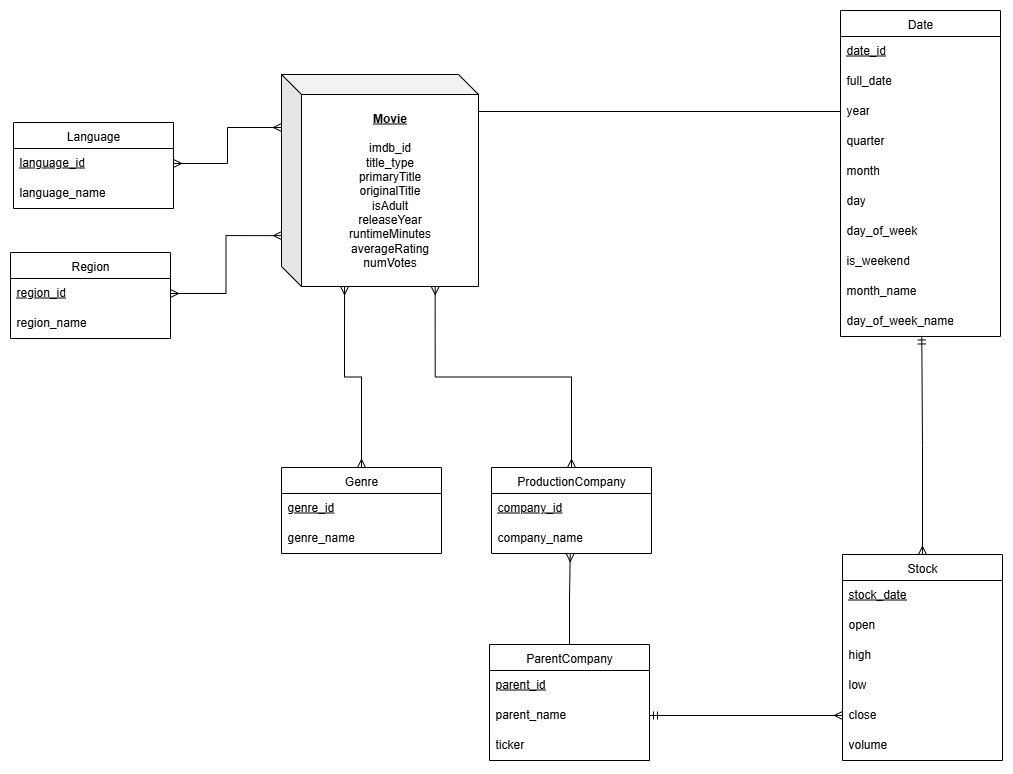

The diagram above was exported from draw.io. Its source (the exported page's mxGraphModel, read from the mxfile embedded in the PNG):
<mxGraphModel dx="2260" dy="857" grid="0" gridSize="10" guides="1" tooltips="1" connect="1" arrows="1" fold="1" page="1" pageScale="1" pageWidth="850" pageHeight="1100" background="none" math="0" shadow="0">
  <root>
    <mxCell id="0" />
    <mxCell id="1" parent="0" />
    <mxCell id="OK_5-dF5Hx6fgb7lbKZq-60" style="edgeStyle=orthogonalEdgeStyle;rounded=0;orthogonalLoop=1;jettySize=auto;html=1;entryX=0.5;entryY=0;entryDx=0;entryDy=0;endArrow=ERmany;endFill=0;startArrow=ERmany;startFill=0;exitX=0.78;exitY=1;exitDx=0;exitDy=0;exitPerimeter=0;" parent="1" source="WWzVc_OHnXEsjMZCbLi0-1" target="OK_5-dF5Hx6fgb7lbKZq-27" edge="1">
      <mxGeometry relative="1" as="geometry">
        <mxPoint x="203" y="755" as="sourcePoint" />
      </mxGeometry>
    </mxCell>
    <mxCell id="OK_5-dF5Hx6fgb7lbKZq-64" style="edgeStyle=orthogonalEdgeStyle;rounded=0;orthogonalLoop=1;jettySize=auto;html=1;exitX=1;exitY=0.5;exitDx=0;exitDy=0;entryX=0;entryY=0.5;entryDx=0;entryDy=0;endArrow=none;endFill=0;startArrow=ERmany;startFill=0;" parent="1" target="OK_5-dF5Hx6fgb7lbKZq-55" edge="1">
      <mxGeometry relative="1" as="geometry">
        <mxPoint x="203" y="605" as="sourcePoint" />
      </mxGeometry>
    </mxCell>
    <mxCell id="OK_5-dF5Hx6fgb7lbKZq-11" value="Date" style="swimlane;fontStyle=0;childLayout=stackLayout;horizontal=1;startSize=26;horizontalStack=0;resizeParent=1;resizeParentMax=0;resizeLast=0;collapsible=1;marginBottom=0;align=center;fontSize=12;glass=0;labelBackgroundColor=none;" parent="1" vertex="1">
      <mxGeometry x="599" y="504" width="160" height="326" as="geometry" />
    </mxCell>
    <mxCell id="OK_5-dF5Hx6fgb7lbKZq-12" value="&lt;u&gt;date_id&lt;/u&gt;" style="text;strokeColor=none;fillColor=none;spacingLeft=4;spacingRight=4;overflow=hidden;rotatable=0;points=[[0,0.5],[1,0.5]];portConstraint=eastwest;fontSize=12;whiteSpace=wrap;html=1;" parent="OK_5-dF5Hx6fgb7lbKZq-11" vertex="1">
      <mxGeometry y="26" width="160" height="30" as="geometry" />
    </mxCell>
    <mxCell id="OK_5-dF5Hx6fgb7lbKZq-56" value="full_date" style="text;strokeColor=none;fillColor=none;spacingLeft=4;spacingRight=4;overflow=hidden;rotatable=0;points=[[0,0.5],[1,0.5]];portConstraint=eastwest;fontSize=12;whiteSpace=wrap;html=1;" parent="OK_5-dF5Hx6fgb7lbKZq-11" vertex="1">
      <mxGeometry y="56" width="160" height="30" as="geometry" />
    </mxCell>
    <mxCell id="OK_5-dF5Hx6fgb7lbKZq-55" value="year" style="text;strokeColor=none;fillColor=none;spacingLeft=4;spacingRight=4;overflow=hidden;rotatable=0;points=[[0,0.5],[1,0.5]];portConstraint=eastwest;fontSize=12;whiteSpace=wrap;html=1;" parent="OK_5-dF5Hx6fgb7lbKZq-11" vertex="1">
      <mxGeometry y="86" width="160" height="30" as="geometry" />
    </mxCell>
    <mxCell id="OK_5-dF5Hx6fgb7lbKZq-54" value="quarter" style="text;strokeColor=none;fillColor=none;spacingLeft=4;spacingRight=4;overflow=hidden;rotatable=0;points=[[0,0.5],[1,0.5]];portConstraint=eastwest;fontSize=12;whiteSpace=wrap;html=1;" parent="OK_5-dF5Hx6fgb7lbKZq-11" vertex="1">
      <mxGeometry y="116" width="160" height="30" as="geometry" />
    </mxCell>
    <mxCell id="OK_5-dF5Hx6fgb7lbKZq-53" value="month" style="text;strokeColor=none;fillColor=none;spacingLeft=4;spacingRight=4;overflow=hidden;rotatable=0;points=[[0,0.5],[1,0.5]];portConstraint=eastwest;fontSize=12;whiteSpace=wrap;html=1;" parent="OK_5-dF5Hx6fgb7lbKZq-11" vertex="1">
      <mxGeometry y="146" width="160" height="30" as="geometry" />
    </mxCell>
    <mxCell id="OK_5-dF5Hx6fgb7lbKZq-52" value="day" style="text;strokeColor=none;fillColor=none;spacingLeft=4;spacingRight=4;overflow=hidden;rotatable=0;points=[[0,0.5],[1,0.5]];portConstraint=eastwest;fontSize=12;whiteSpace=wrap;html=1;" parent="OK_5-dF5Hx6fgb7lbKZq-11" vertex="1">
      <mxGeometry y="176" width="160" height="30" as="geometry" />
    </mxCell>
    <mxCell id="OK_5-dF5Hx6fgb7lbKZq-51" value="day_of_week" style="text;strokeColor=none;fillColor=none;spacingLeft=4;spacingRight=4;overflow=hidden;rotatable=0;points=[[0,0.5],[1,0.5]];portConstraint=eastwest;fontSize=12;whiteSpace=wrap;html=1;" parent="OK_5-dF5Hx6fgb7lbKZq-11" vertex="1">
      <mxGeometry y="206" width="160" height="30" as="geometry" />
    </mxCell>
    <mxCell id="OK_5-dF5Hx6fgb7lbKZq-50" value="is_weekend" style="text;strokeColor=none;fillColor=none;spacingLeft=4;spacingRight=4;overflow=hidden;rotatable=0;points=[[0,0.5],[1,0.5]];portConstraint=eastwest;fontSize=12;whiteSpace=wrap;html=1;" parent="OK_5-dF5Hx6fgb7lbKZq-11" vertex="1">
      <mxGeometry y="236" width="160" height="30" as="geometry" />
    </mxCell>
    <mxCell id="OK_5-dF5Hx6fgb7lbKZq-58" value="month_name" style="text;strokeColor=none;fillColor=none;spacingLeft=4;spacingRight=4;overflow=hidden;rotatable=0;points=[[0,0.5],[1,0.5]];portConstraint=eastwest;fontSize=12;whiteSpace=wrap;html=1;" parent="OK_5-dF5Hx6fgb7lbKZq-11" vertex="1">
      <mxGeometry y="266" width="160" height="30" as="geometry" />
    </mxCell>
    <mxCell id="OK_5-dF5Hx6fgb7lbKZq-57" value="day_of_week_name" style="text;strokeColor=none;fillColor=none;spacingLeft=4;spacingRight=4;overflow=hidden;rotatable=0;points=[[0,0.5],[1,0.5]];portConstraint=eastwest;fontSize=12;whiteSpace=wrap;html=1;" parent="OK_5-dF5Hx6fgb7lbKZq-11" vertex="1">
      <mxGeometry y="296" width="160" height="30" as="geometry" />
    </mxCell>
    <mxCell id="OK_5-dF5Hx6fgb7lbKZq-19" value="Genre" style="swimlane;fontStyle=0;childLayout=stackLayout;horizontal=1;startSize=26;horizontalStack=0;resizeParent=1;resizeParentMax=0;resizeLast=0;collapsible=1;marginBottom=0;align=center;fontSize=12;glass=0;labelBackgroundColor=none;" parent="1" vertex="1">
      <mxGeometry x="40" y="961" width="160" height="86" as="geometry" />
    </mxCell>
    <mxCell id="OK_5-dF5Hx6fgb7lbKZq-20" value="&lt;u&gt;genre_id&lt;/u&gt;" style="text;strokeColor=none;fillColor=none;spacingLeft=4;spacingRight=4;overflow=hidden;rotatable=0;points=[[0,0.5],[1,0.5]];portConstraint=eastwest;fontSize=12;whiteSpace=wrap;html=1;" parent="OK_5-dF5Hx6fgb7lbKZq-19" vertex="1">
      <mxGeometry y="26" width="160" height="30" as="geometry" />
    </mxCell>
    <mxCell id="OK_5-dF5Hx6fgb7lbKZq-21" value="genre_name" style="text;strokeColor=none;fillColor=none;spacingLeft=4;spacingRight=4;overflow=hidden;rotatable=0;points=[[0,0.5],[1,0.5]];portConstraint=eastwest;fontSize=12;whiteSpace=wrap;html=1;" parent="OK_5-dF5Hx6fgb7lbKZq-19" vertex="1">
      <mxGeometry y="56" width="160" height="30" as="geometry" />
    </mxCell>
    <mxCell id="OK_5-dF5Hx6fgb7lbKZq-27" value="ProductionCompany" style="swimlane;fontStyle=0;childLayout=stackLayout;horizontal=1;startSize=26;horizontalStack=0;resizeParent=1;resizeParentMax=0;resizeLast=0;collapsible=1;marginBottom=0;align=center;fontSize=12;glass=0;labelBackgroundColor=none;" parent="1" vertex="1">
      <mxGeometry x="250" y="961" width="160" height="86" as="geometry" />
    </mxCell>
    <mxCell id="OK_5-dF5Hx6fgb7lbKZq-28" value="&lt;u&gt;company_id&lt;/u&gt;" style="text;strokeColor=none;fillColor=none;spacingLeft=4;spacingRight=4;overflow=hidden;rotatable=0;points=[[0,0.5],[1,0.5]];portConstraint=eastwest;fontSize=12;whiteSpace=wrap;html=1;" parent="OK_5-dF5Hx6fgb7lbKZq-27" vertex="1">
      <mxGeometry y="26" width="160" height="30" as="geometry" />
    </mxCell>
    <mxCell id="OK_5-dF5Hx6fgb7lbKZq-29" value="company_name" style="text;strokeColor=none;fillColor=none;spacingLeft=4;spacingRight=4;overflow=hidden;rotatable=0;points=[[0,0.5],[1,0.5]];portConstraint=eastwest;fontSize=12;whiteSpace=wrap;html=1;" parent="OK_5-dF5Hx6fgb7lbKZq-27" vertex="1">
      <mxGeometry y="56" width="160" height="30" as="geometry" />
    </mxCell>
    <mxCell id="OK_5-dF5Hx6fgb7lbKZq-71" style="edgeStyle=orthogonalEdgeStyle;rounded=0;orthogonalLoop=1;jettySize=auto;html=1;entryX=0.5;entryY=0;entryDx=0;entryDy=0;endArrow=ERmany;endFill=0;startArrow=ERmany;startFill=0;exitX=0.32;exitY=1;exitDx=0;exitDy=0;exitPerimeter=0;" parent="1" source="WWzVc_OHnXEsjMZCbLi0-1" target="OK_5-dF5Hx6fgb7lbKZq-19" edge="1">
      <mxGeometry relative="1" as="geometry">
        <mxPoint x="120.12000000000035" y="799.9400000000003" as="sourcePoint" />
      </mxGeometry>
    </mxCell>
    <mxCell id="QusksoBiq0SSiRgqK4zo-1" value="Language" style="swimlane;fontStyle=0;childLayout=stackLayout;horizontal=1;startSize=26;horizontalStack=0;resizeParent=1;resizeParentMax=0;resizeLast=0;collapsible=1;marginBottom=0;align=center;fontSize=12;glass=0;labelBackgroundColor=none;" parent="1" vertex="1">
      <mxGeometry x="-228" y="616" width="160" height="86" as="geometry" />
    </mxCell>
    <mxCell id="QusksoBiq0SSiRgqK4zo-2" value="&lt;u&gt;language_id&lt;/u&gt;" style="text;strokeColor=none;fillColor=none;spacingLeft=4;spacingRight=4;overflow=hidden;rotatable=0;points=[[0,0.5],[1,0.5]];portConstraint=eastwest;fontSize=12;whiteSpace=wrap;html=1;" parent="QusksoBiq0SSiRgqK4zo-1" vertex="1">
      <mxGeometry y="26" width="160" height="30" as="geometry" />
    </mxCell>
    <mxCell id="QusksoBiq0SSiRgqK4zo-3" value="language_name" style="text;strokeColor=none;fillColor=none;spacingLeft=4;spacingRight=4;overflow=hidden;rotatable=0;points=[[0,0.5],[1,0.5]];portConstraint=eastwest;fontSize=12;whiteSpace=wrap;html=1;" parent="QusksoBiq0SSiRgqK4zo-1" vertex="1">
      <mxGeometry y="56" width="160" height="30" as="geometry" />
    </mxCell>
    <mxCell id="QusksoBiq0SSiRgqK4zo-4" value="Region" style="swimlane;fontStyle=0;childLayout=stackLayout;horizontal=1;startSize=26;horizontalStack=0;resizeParent=1;resizeParentMax=0;resizeLast=0;collapsible=1;marginBottom=0;align=center;fontSize=12;glass=0;labelBackgroundColor=none;" parent="1" vertex="1">
      <mxGeometry x="-231" y="746" width="160" height="86" as="geometry" />
    </mxCell>
    <mxCell id="QusksoBiq0SSiRgqK4zo-5" value="&lt;u&gt;region_id&lt;/u&gt;" style="text;strokeColor=none;fillColor=none;spacingLeft=4;spacingRight=4;overflow=hidden;rotatable=0;points=[[0,0.5],[1,0.5]];portConstraint=eastwest;fontSize=12;whiteSpace=wrap;html=1;" parent="QusksoBiq0SSiRgqK4zo-4" vertex="1">
      <mxGeometry y="26" width="160" height="30" as="geometry" />
    </mxCell>
    <mxCell id="QusksoBiq0SSiRgqK4zo-6" value="region_name" style="text;strokeColor=none;fillColor=none;spacingLeft=4;spacingRight=4;overflow=hidden;rotatable=0;points=[[0,0.5],[1,0.5]];portConstraint=eastwest;fontSize=12;whiteSpace=wrap;html=1;" parent="QusksoBiq0SSiRgqK4zo-4" vertex="1">
      <mxGeometry y="56" width="160" height="30" as="geometry" />
    </mxCell>
    <mxCell id="QusksoBiq0SSiRgqK4zo-7" style="rounded=0;orthogonalLoop=1;jettySize=auto;html=1;entryX=1;entryY=0.5;entryDx=0;entryDy=0;endArrow=ERmany;endFill=0;startArrow=ERmany;startFill=0;exitX=0;exitY=0.25;exitDx=0;exitDy=0;exitPerimeter=0;edgeStyle=orthogonalEdgeStyle;" parent="1" source="WWzVc_OHnXEsjMZCbLi0-1" target="QusksoBiq0SSiRgqK4zo-2" edge="1">
      <mxGeometry relative="1" as="geometry">
        <mxPoint x="6" y="654" as="sourcePoint" />
      </mxGeometry>
    </mxCell>
    <mxCell id="QusksoBiq0SSiRgqK4zo-8" style="edgeStyle=orthogonalEdgeStyle;rounded=0;orthogonalLoop=1;jettySize=auto;html=1;entryX=0;entryY=0.76;entryDx=0;entryDy=0;endArrow=ERmany;endFill=0;startArrow=ERmany;startFill=0;entryPerimeter=0;" parent="1" source="QusksoBiq0SSiRgqK4zo-5" target="WWzVc_OHnXEsjMZCbLi0-1" edge="1">
      <mxGeometry relative="1" as="geometry">
        <mxPoint x="43" y="755" as="targetPoint" />
      </mxGeometry>
    </mxCell>
    <object label="&lt;div&gt;&lt;b&gt;&lt;u&gt;Movie&lt;/u&gt;&lt;/b&gt;&lt;/div&gt;&lt;div&gt;&lt;b&gt;&lt;u&gt;&lt;br&gt;&lt;/u&gt;&lt;/b&gt;&lt;/div&gt;&lt;div&gt;imdb_id&lt;/div&gt;&lt;div&gt;title_type&lt;/div&gt;&lt;div&gt;primaryTitle&lt;/div&gt;&lt;div&gt;originalTitle&lt;/div&gt;&lt;div&gt;isAdult&lt;/div&gt;&lt;div&gt;releaseYear&lt;/div&gt;&lt;div&gt;runtimeMinutes&lt;/div&gt;&lt;div&gt;averageRating&lt;/div&gt;&lt;div&gt;numVotes&lt;/div&gt;" id="WWzVc_OHnXEsjMZCbLi0-1">
      <mxCell style="shape=cube;whiteSpace=wrap;html=1;boundedLbl=1;backgroundOutline=1;darkOpacity=0.05;darkOpacity2=0.1;noLabel=0;container=0;collapsible=0;fixDash=0;dropTarget=0;treeMoving=0;comic=0;verticalAlign=middle;gradientColor=none;strokeColor=default;recursiveResize=1;expand=1;editable=1;movable=1;resizable=1;rotatable=1;deletable=1;locked=0;connectable=1;metaEdit=0;autosize=0;fillColor=default;points=[[0,0,0,0,0],[0,0,0,0,192],[0,0,0,10,202],[0,0,0,20,212],[0,0,0,88.5,0],[0,0,0,108.5,212],[0,0,0,177,0],[0,0,0,187,10],[0,0,0,197,20],[0,0,0,197,116],[0,0.25,0,0,0],[0,0.5,0,0,0],[0,0.76,0,0,0],[0.23,0,0,0,0],[0.32,1,0,0,0],[0.68,0,0,0,0],[0.78,1,0,0,0],[1,0.25,0,0,0],[1,0.86,0,0,0],[1,1,0,0,0]];" parent="1" vertex="1">
        <mxGeometry x="40" y="568" width="197" height="212" as="geometry" />
      </mxCell>
    </object>
    <mxCell id="WWzVc_OHnXEsjMZCbLi0-2" value="Stock" style="swimlane;fontStyle=0;childLayout=stackLayout;horizontal=1;startSize=26;horizontalStack=0;resizeParent=1;resizeParentMax=0;resizeLast=0;collapsible=1;marginBottom=0;align=center;fontSize=12;glass=0;labelBackgroundColor=none;fillColor=none;" parent="1" vertex="1">
      <mxGeometry x="601" y="1048" width="160" height="206" as="geometry" />
    </mxCell>
    <mxCell id="WWzVc_OHnXEsjMZCbLi0-4" value="&lt;u&gt;stock_date&lt;/u&gt;" style="text;strokeColor=none;fillColor=none;spacingLeft=4;spacingRight=4;overflow=hidden;rotatable=0;points=[[0,0.5],[1,0.5]];portConstraint=eastwest;fontSize=12;whiteSpace=wrap;html=1;" parent="WWzVc_OHnXEsjMZCbLi0-2" vertex="1">
      <mxGeometry y="26" width="160" height="30" as="geometry" />
    </mxCell>
    <mxCell id="WWzVc_OHnXEsjMZCbLi0-6" value="open" style="text;strokeColor=none;fillColor=none;spacingLeft=4;spacingRight=4;overflow=hidden;rotatable=0;points=[[0,0.5],[1,0.5]];portConstraint=eastwest;fontSize=12;whiteSpace=wrap;html=1;" parent="WWzVc_OHnXEsjMZCbLi0-2" vertex="1">
      <mxGeometry y="56" width="160" height="30" as="geometry" />
    </mxCell>
    <mxCell id="WWzVc_OHnXEsjMZCbLi0-8" value="high" style="text;strokeColor=none;fillColor=none;spacingLeft=4;spacingRight=4;overflow=hidden;rotatable=0;points=[[0,0.5],[1,0.5]];portConstraint=eastwest;fontSize=12;whiteSpace=wrap;html=1;" parent="WWzVc_OHnXEsjMZCbLi0-2" vertex="1">
      <mxGeometry y="86" width="160" height="30" as="geometry" />
    </mxCell>
    <mxCell id="WWzVc_OHnXEsjMZCbLi0-9" value="low" style="text;strokeColor=none;fillColor=none;spacingLeft=4;spacingRight=4;overflow=hidden;rotatable=0;points=[[0,0.5],[1,0.5]];portConstraint=eastwest;fontSize=12;whiteSpace=wrap;html=1;" parent="WWzVc_OHnXEsjMZCbLi0-2" vertex="1">
      <mxGeometry y="116" width="160" height="30" as="geometry" />
    </mxCell>
    <mxCell id="WWzVc_OHnXEsjMZCbLi0-7" value="close" style="text;strokeColor=none;fillColor=none;spacingLeft=4;spacingRight=4;overflow=hidden;rotatable=0;points=[[0,0.5],[1,0.5]];portConstraint=eastwest;fontSize=12;whiteSpace=wrap;html=1;" parent="WWzVc_OHnXEsjMZCbLi0-2" vertex="1">
      <mxGeometry y="146" width="160" height="30" as="geometry" />
    </mxCell>
    <mxCell id="WWzVc_OHnXEsjMZCbLi0-12" value="volume" style="text;strokeColor=none;fillColor=none;spacingLeft=4;spacingRight=4;overflow=hidden;rotatable=0;points=[[0,0.5],[1,0.5]];portConstraint=eastwest;fontSize=12;whiteSpace=wrap;html=1;" parent="WWzVc_OHnXEsjMZCbLi0-2" vertex="1">
      <mxGeometry y="176" width="160" height="30" as="geometry" />
    </mxCell>
    <mxCell id="WWzVc_OHnXEsjMZCbLi0-14" value="ParentCompany" style="swimlane;fontStyle=0;childLayout=stackLayout;horizontal=1;startSize=26;horizontalStack=0;resizeParent=1;resizeParentMax=0;resizeLast=0;collapsible=1;marginBottom=0;align=center;fontSize=12;glass=0;labelBackgroundColor=none;" parent="1" vertex="1">
      <mxGeometry x="248" y="1138" width="160" height="116" as="geometry" />
    </mxCell>
    <mxCell id="WWzVc_OHnXEsjMZCbLi0-15" value="&lt;u&gt;parent_id&lt;/u&gt;" style="text;strokeColor=none;fillColor=none;spacingLeft=4;spacingRight=4;overflow=hidden;rotatable=0;points=[[0,0.5],[1,0.5]];portConstraint=eastwest;fontSize=12;whiteSpace=wrap;html=1;" parent="WWzVc_OHnXEsjMZCbLi0-14" vertex="1">
      <mxGeometry y="26" width="160" height="30" as="geometry" />
    </mxCell>
    <mxCell id="WWzVc_OHnXEsjMZCbLi0-16" value="parent_name" style="text;strokeColor=none;fillColor=none;spacingLeft=4;spacingRight=4;overflow=hidden;rotatable=0;points=[[0,0.5],[1,0.5]];portConstraint=eastwest;fontSize=12;whiteSpace=wrap;html=1;" parent="WWzVc_OHnXEsjMZCbLi0-14" vertex="1">
      <mxGeometry y="56" width="160" height="30" as="geometry" />
    </mxCell>
    <mxCell id="WWzVc_OHnXEsjMZCbLi0-17" value="ticker" style="text;strokeColor=none;fillColor=none;spacingLeft=4;spacingRight=4;overflow=hidden;rotatable=0;points=[[0,0.5],[1,0.5]];portConstraint=eastwest;fontSize=12;whiteSpace=wrap;html=1;" parent="WWzVc_OHnXEsjMZCbLi0-14" vertex="1">
      <mxGeometry y="86" width="160" height="30" as="geometry" />
    </mxCell>
    <mxCell id="WWzVc_OHnXEsjMZCbLi0-18" style="edgeStyle=orthogonalEdgeStyle;rounded=0;orthogonalLoop=1;jettySize=auto;html=1;entryX=0.492;entryY=1;entryDx=0;entryDy=0;entryPerimeter=0;endArrow=ERmany;endFill=0;" parent="1" source="WWzVc_OHnXEsjMZCbLi0-14" target="OK_5-dF5Hx6fgb7lbKZq-29" edge="1">
      <mxGeometry relative="1" as="geometry" />
    </mxCell>
    <mxCell id="WWzVc_OHnXEsjMZCbLi0-19" style="edgeStyle=orthogonalEdgeStyle;rounded=0;orthogonalLoop=1;jettySize=auto;html=1;entryX=0;entryY=0.5;entryDx=0;entryDy=0;endArrow=ERmany;endFill=0;startArrow=ERmandOne;startFill=0;" parent="1" source="WWzVc_OHnXEsjMZCbLi0-16" target="WWzVc_OHnXEsjMZCbLi0-7" edge="1">
      <mxGeometry relative="1" as="geometry" />
    </mxCell>
    <mxCell id="WWzVc_OHnXEsjMZCbLi0-20" style="edgeStyle=orthogonalEdgeStyle;rounded=0;orthogonalLoop=1;jettySize=auto;html=1;entryX=0.508;entryY=0.982;entryDx=0;entryDy=0;entryPerimeter=0;startArrow=ERmany;startFill=0;endArrow=ERmandOne;endFill=0;" parent="1" source="WWzVc_OHnXEsjMZCbLi0-2" target="OK_5-dF5Hx6fgb7lbKZq-57" edge="1">
      <mxGeometry relative="1" as="geometry" />
    </mxCell>
  </root>
</mxGraphModel>